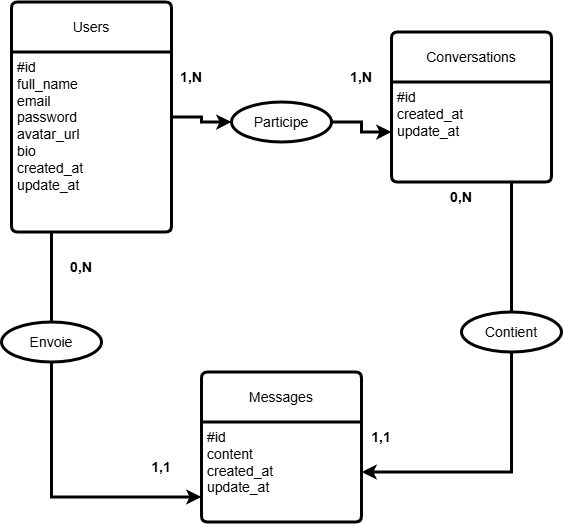

The diagram above was exported from draw.io. Its source (the exported page's mxGraphModel, read from the mxfile embedded in the PNG):
<mxGraphModel dx="960" dy="557" grid="1" gridSize="10" guides="1" tooltips="1" connect="1" arrows="1" fold="1" page="1" pageScale="1" pageWidth="827" pageHeight="1169" math="0" shadow="0">
  <root>
    <mxCell id="0" />
    <mxCell id="1" parent="0" />
    <mxCell id="PXWq1l47IyEHEXW5cxzX-8" edge="1" parent="1" source="PXWq1l47IyEHEXW5cxzX-1" style="edgeStyle=orthogonalEdgeStyle;rounded=0;orthogonalLoop=1;jettySize=auto;html=1;exitX=0.25;exitY=1;exitDx=0;exitDy=0;entryX=0;entryY=0.75;entryDx=0;entryDy=0;strokeWidth=3;" target="PXWq1l47IyEHEXW5cxzX-6">
      <mxGeometry relative="1" as="geometry" />
    </mxCell>
    <mxCell id="PXWq1l47IyEHEXW5cxzX-10" edge="1" parent="1" source="PXWq1l47IyEHEXW5cxzX-12" style="edgeStyle=orthogonalEdgeStyle;rounded=0;orthogonalLoop=1;jettySize=auto;html=1;exitX=1;exitY=0.5;exitDx=0;exitDy=0;entryX=0;entryY=0.5;entryDx=0;entryDy=0;strokeWidth=3;" target="PXWq1l47IyEHEXW5cxzX-4">
      <mxGeometry relative="1" as="geometry" />
    </mxCell>
    <mxCell id="PXWq1l47IyEHEXW5cxzX-1" parent="1" style="swimlane;childLayout=stackLayout;horizontal=1;startSize=50;horizontalStack=0;rounded=1;fontSize=14;fontStyle=0;strokeWidth=3;resizeParent=0;resizeLast=1;shadow=0;dashed=0;align=center;arcSize=4;whiteSpace=wrap;html=1;" value="Users" vertex="1">
      <mxGeometry height="230" width="160" x="80" y="70" as="geometry" />
    </mxCell>
    <mxCell id="PXWq1l47IyEHEXW5cxzX-2" parent="PXWq1l47IyEHEXW5cxzX-1" style="align=left;strokeColor=none;fillColor=none;spacingLeft=4;spacingRight=4;fontSize=12;verticalAlign=top;resizable=0;rotatable=0;part=1;html=1;whiteSpace=wrap;" value="&lt;font style=&quot;font-size: 14px;&quot;&gt;#id&lt;br&gt;&lt;/font&gt;&lt;div&gt;&lt;div&gt;&lt;font style=&quot;font-size: 14px;&quot;&gt;full_name&lt;br&gt;email&lt;/font&gt;&lt;/div&gt;&lt;div&gt;&lt;font style=&quot;font-size: 14px;&quot;&gt;password&lt;br&gt;avatar_url&lt;br&gt;bio&lt;br&gt;created_at&lt;br&gt;update_at&lt;/font&gt;&lt;/div&gt;&lt;/div&gt;" vertex="1">
      <mxGeometry height="180" width="160" y="50" as="geometry" />
    </mxCell>
    <mxCell id="PXWq1l47IyEHEXW5cxzX-9" edge="1" parent="1" source="PXWq1l47IyEHEXW5cxzX-3" style="edgeStyle=orthogonalEdgeStyle;rounded=0;orthogonalLoop=1;jettySize=auto;html=1;exitX=0.75;exitY=1;exitDx=0;exitDy=0;entryX=1;entryY=0.5;entryDx=0;entryDy=0;strokeWidth=3;" target="PXWq1l47IyEHEXW5cxzX-6">
      <mxGeometry relative="1" as="geometry" />
    </mxCell>
    <mxCell id="PXWq1l47IyEHEXW5cxzX-3" parent="1" style="swimlane;childLayout=stackLayout;horizontal=1;startSize=50;horizontalStack=0;rounded=1;fontSize=14;fontStyle=0;strokeWidth=3;resizeParent=0;resizeLast=1;shadow=0;dashed=0;align=center;arcSize=4;whiteSpace=wrap;html=1;" value="Conversations" vertex="1">
      <mxGeometry height="150" width="160" x="460" y="100" as="geometry" />
    </mxCell>
    <mxCell id="PXWq1l47IyEHEXW5cxzX-4" parent="PXWq1l47IyEHEXW5cxzX-3" style="align=left;strokeColor=none;fillColor=none;spacingLeft=4;spacingRight=4;fontSize=12;verticalAlign=top;resizable=0;rotatable=0;part=1;html=1;whiteSpace=wrap;" value="&lt;font style=&quot;font-size: 14px;&quot;&gt;#id&lt;/font&gt;&lt;div&gt;&lt;div&gt;&lt;font style=&quot;font-size: 14px;&quot;&gt;created_at&lt;br&gt;update_at&lt;/font&gt;&lt;/div&gt;&lt;/div&gt;" vertex="1">
      <mxGeometry height="100" width="160" y="50" as="geometry" />
    </mxCell>
    <mxCell id="PXWq1l47IyEHEXW5cxzX-5" parent="1" style="swimlane;childLayout=stackLayout;horizontal=1;startSize=50;horizontalStack=0;rounded=1;fontSize=14;fontStyle=0;strokeWidth=3;resizeParent=0;resizeLast=1;shadow=0;dashed=0;align=center;arcSize=4;whiteSpace=wrap;html=1;" value="Messages" vertex="1">
      <mxGeometry height="150" width="160" x="270" y="440" as="geometry" />
    </mxCell>
    <mxCell id="PXWq1l47IyEHEXW5cxzX-6" parent="PXWq1l47IyEHEXW5cxzX-5" style="align=left;strokeColor=none;fillColor=none;spacingLeft=4;spacingRight=4;fontSize=12;verticalAlign=top;resizable=0;rotatable=0;part=1;html=1;whiteSpace=wrap;" value="&lt;font style=&quot;font-size: 14px;&quot;&gt;#id&lt;br&gt;content&lt;br&gt;&lt;/font&gt;&lt;div&gt;&lt;div&gt;&lt;font style=&quot;font-size: 14px;&quot;&gt;created_at&lt;br&gt;update_at&lt;/font&gt;&lt;/div&gt;&lt;/div&gt;" vertex="1">
      <mxGeometry height="100" width="160" y="50" as="geometry" />
    </mxCell>
    <mxCell id="PXWq1l47IyEHEXW5cxzX-11" edge="1" parent="1" source="PXWq1l47IyEHEXW5cxzX-1" style="edgeStyle=orthogonalEdgeStyle;rounded=0;orthogonalLoop=1;jettySize=auto;html=1;exitX=1;exitY=0.5;exitDx=0;exitDy=0;entryX=0;entryY=0.5;entryDx=0;entryDy=0;strokeWidth=3;" target="PXWq1l47IyEHEXW5cxzX-12" value="">
      <mxGeometry relative="1" as="geometry">
        <mxPoint x="240" y="185" as="sourcePoint" />
        <mxPoint x="460" y="200" as="targetPoint" />
      </mxGeometry>
    </mxCell>
    <mxCell id="PXWq1l47IyEHEXW5cxzX-12" parent="1" style="ellipse;whiteSpace=wrap;html=1;align=center;strokeWidth=3;" value="&lt;font style=&quot;font-size: 14px;&quot;&gt;Participe&lt;/font&gt;" vertex="1">
      <mxGeometry height="40" width="100" x="300" y="170" as="geometry" />
    </mxCell>
    <mxCell id="PXWq1l47IyEHEXW5cxzX-13" parent="1" style="ellipse;whiteSpace=wrap;html=1;align=center;strokeWidth=3;" value="&lt;font style=&quot;font-size: 14px;&quot;&gt;Envoie&lt;/font&gt;" vertex="1">
      <mxGeometry height="40" width="100" x="70" y="390" as="geometry" />
    </mxCell>
    <mxCell id="PXWq1l47IyEHEXW5cxzX-14" parent="1" style="ellipse;whiteSpace=wrap;html=1;align=center;strokeWidth=3;" value="&lt;font style=&quot;font-size: 14px;&quot;&gt;Contient&lt;/font&gt;" vertex="1">
      <mxGeometry height="40" width="100" x="530" y="380" as="geometry" />
    </mxCell>
    <mxCell id="PXWq1l47IyEHEXW5cxzX-15" parent="1" style="text;html=1;whiteSpace=wrap;strokeColor=none;fillColor=none;align=center;verticalAlign=middle;rounded=0;" value="&lt;font style=&quot;font-size: 14px;&quot;&gt;&lt;b&gt;1,N&lt;/b&gt;&lt;/font&gt;" vertex="1">
      <mxGeometry height="30" width="60" x="230" y="130" as="geometry" />
    </mxCell>
    <mxCell id="PXWq1l47IyEHEXW5cxzX-16" parent="1" style="text;html=1;whiteSpace=wrap;strokeColor=none;fillColor=none;align=center;verticalAlign=middle;rounded=0;" value="&lt;font style=&quot;font-size: 14px;&quot;&gt;&lt;b&gt;1,N&lt;/b&gt;&lt;/font&gt;" vertex="1">
      <mxGeometry height="30" width="60" x="400" y="130" as="geometry" />
    </mxCell>
    <mxCell id="PXWq1l47IyEHEXW5cxzX-17" parent="1" style="text;html=1;whiteSpace=wrap;strokeColor=none;fillColor=none;align=center;verticalAlign=middle;rounded=0;" value="&lt;b&gt;&lt;font style=&quot;font-size: 14px;&quot;&gt;0,N&lt;/font&gt;&lt;/b&gt;" vertex="1">
      <mxGeometry height="30" width="60" x="120" y="320" as="geometry" />
    </mxCell>
    <mxCell id="PXWq1l47IyEHEXW5cxzX-18" parent="1" style="text;html=1;whiteSpace=wrap;strokeColor=none;fillColor=none;align=center;verticalAlign=middle;rounded=0;" value="&lt;b&gt;&lt;font style=&quot;font-size: 14px;&quot;&gt;1,1&lt;/font&gt;&lt;/b&gt;" vertex="1">
      <mxGeometry height="30" width="60" x="200" y="520" as="geometry" />
    </mxCell>
    <mxCell id="PXWq1l47IyEHEXW5cxzX-19" parent="1" style="text;html=1;whiteSpace=wrap;strokeColor=none;fillColor=none;align=center;verticalAlign=middle;rounded=0;" value="&lt;font style=&quot;font-size: 14px;&quot;&gt;&lt;b&gt;0,N&lt;/b&gt;&lt;/font&gt;" vertex="1">
      <mxGeometry height="30" width="60" x="500" y="250" as="geometry" />
    </mxCell>
    <mxCell id="PXWq1l47IyEHEXW5cxzX-20" parent="1" style="text;html=1;whiteSpace=wrap;strokeColor=none;fillColor=none;align=center;verticalAlign=middle;rounded=0;" value="&lt;b&gt;&lt;font style=&quot;font-size: 14px;&quot;&gt;1,1&lt;/font&gt;&lt;/b&gt;" vertex="1">
      <mxGeometry height="30" width="60" x="420" y="490" as="geometry" />
    </mxCell>
  </root>
</mxGraphModel>